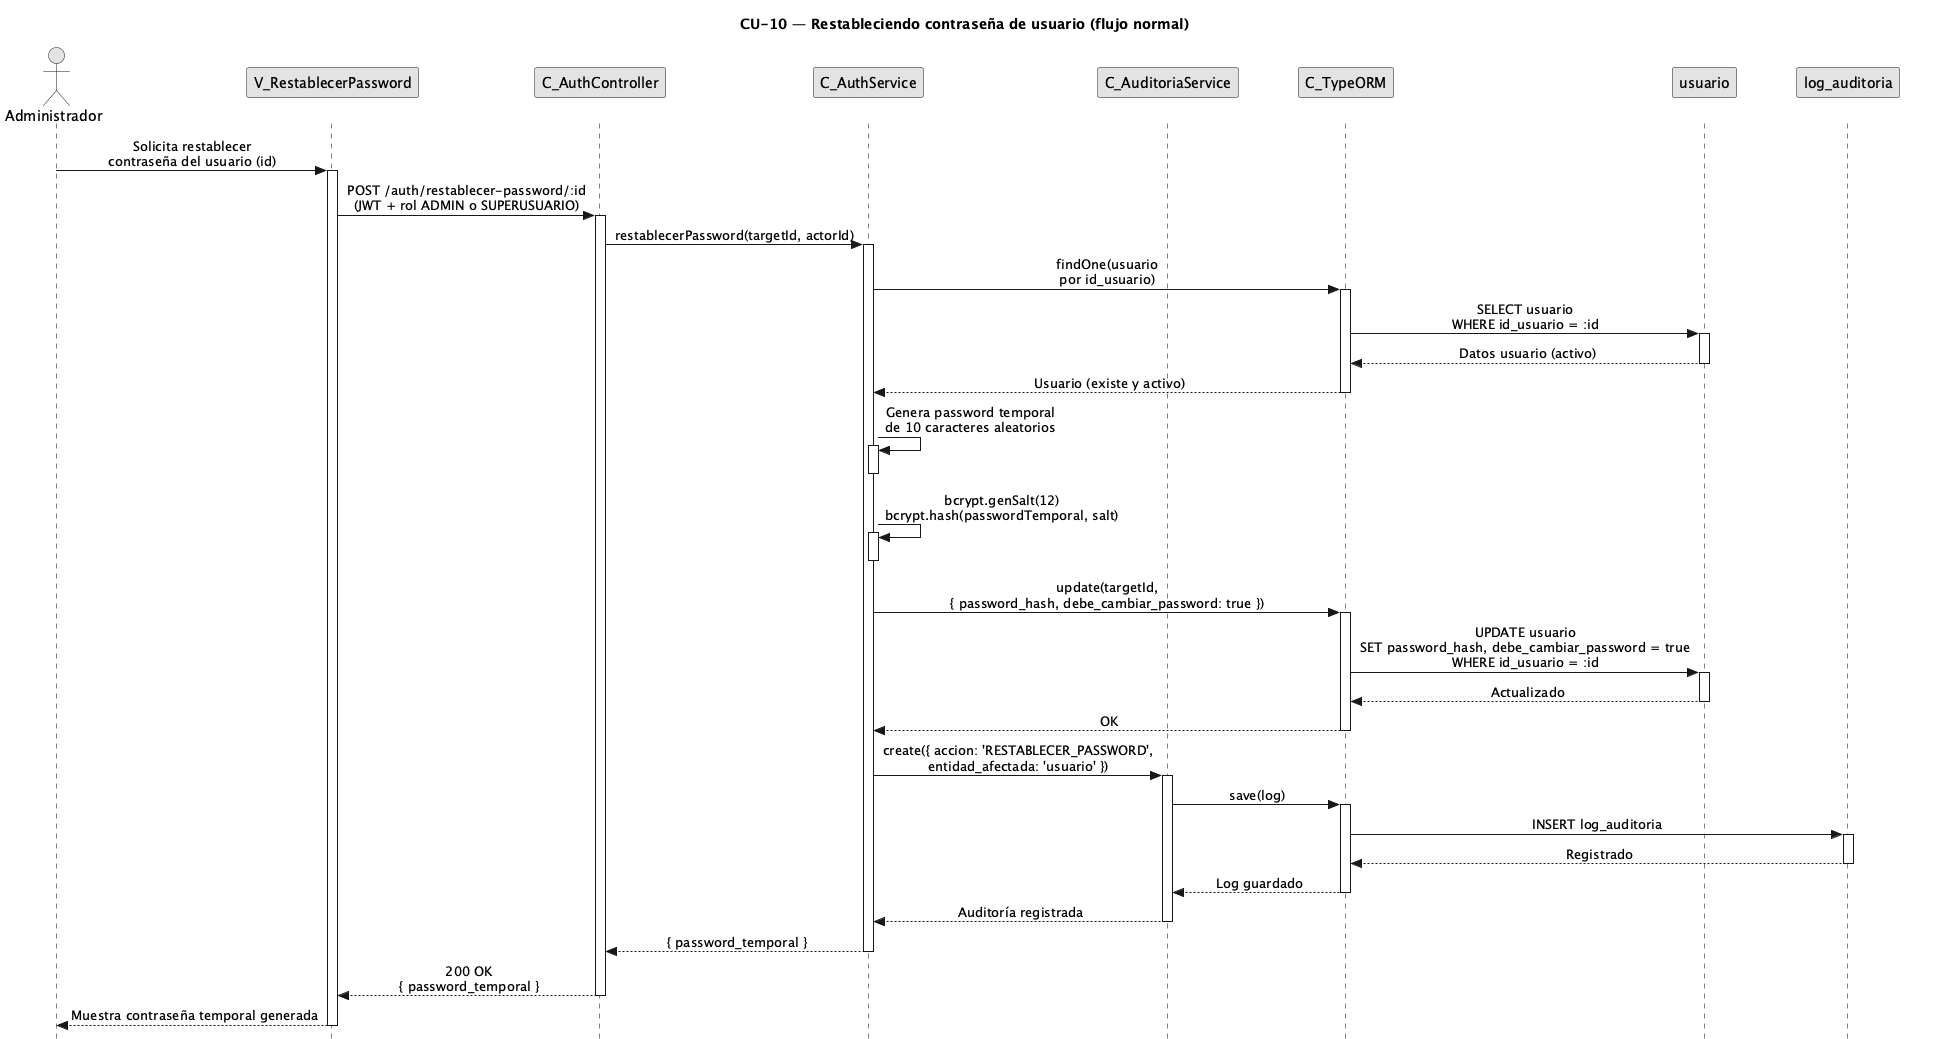

The diagram above was rendered by PlantUML. Its source (embedded in the PNG):
@startuml CU10-normal
title CU-10 — Restableciendo contraseña de usuario (flujo normal)

skinparam style strictuml
skinparam monochrome true
skinparam shadowing false
skinparam sequenceMessageAlign center
<style>
sequenceDiagram {
  participant {
    margin 25
  }
  actor {
    margin 20
  }
}
</style>
skinparam sequence {
  MessageAlign center
  LifeLineBorderColor black
}
hide footbox

actor "Administrador" as user
participant "V_RestablecerPassword" as view
participant "C_AuthController" as ctrl
participant "C_AuthService" as svc
participant "C_AuditoriaService" as aud
participant "C_TypeORM" as orm
participant "usuario" as uent
participant "log_auditoria" as aent

user -> view : Solicita restablecer\ncontraseña del usuario (id)
activate view

view -> ctrl : POST /auth/restablecer-password/:id\n(JWT + rol ADMIN o SUPERUSUARIO)
activate ctrl

ctrl -> svc : restablecerPassword(targetId, actorId)
activate svc

svc -> orm : findOne(usuario\npor id_usuario)
activate orm

orm -> uent : SELECT usuario\nWHERE id_usuario = :id
activate uent
uent --> orm : Datos usuario (activo)
deactivate uent

orm --> svc : Usuario (existe y activo)
deactivate orm

svc -> svc : Genera password temporal\nde 10 caracteres aleatorios
activate svc
deactivate svc

svc -> svc : bcrypt.genSalt(12)\nbcrypt.hash(passwordTemporal, salt)
activate svc
deactivate svc

svc -> orm : update(targetId,\n{ password_hash, debe_cambiar_password: true })
activate orm

orm -> uent : UPDATE usuario\nSET password_hash, debe_cambiar_password = true\nWHERE id_usuario = :id
activate uent
uent --> orm : Actualizado
deactivate uent

orm --> svc : OK
deactivate orm

svc -> aud : create({ accion: 'RESTABLECER_PASSWORD',\nentidad_afectada: 'usuario' })
activate aud

aud -> orm : save(log)
activate orm

orm -> aent : INSERT log_auditoria
activate aent
aent --> orm : Registrado
deactivate aent

orm --> aud : Log guardado
deactivate orm

aud --> svc : Auditoría registrada
deactivate aud

svc --> ctrl : { password_temporal }
deactivate svc

ctrl --> view : 200 OK\n{ password_temporal }
deactivate ctrl

view --> user : Muestra contraseña temporal generada
deactivate view

@enduml